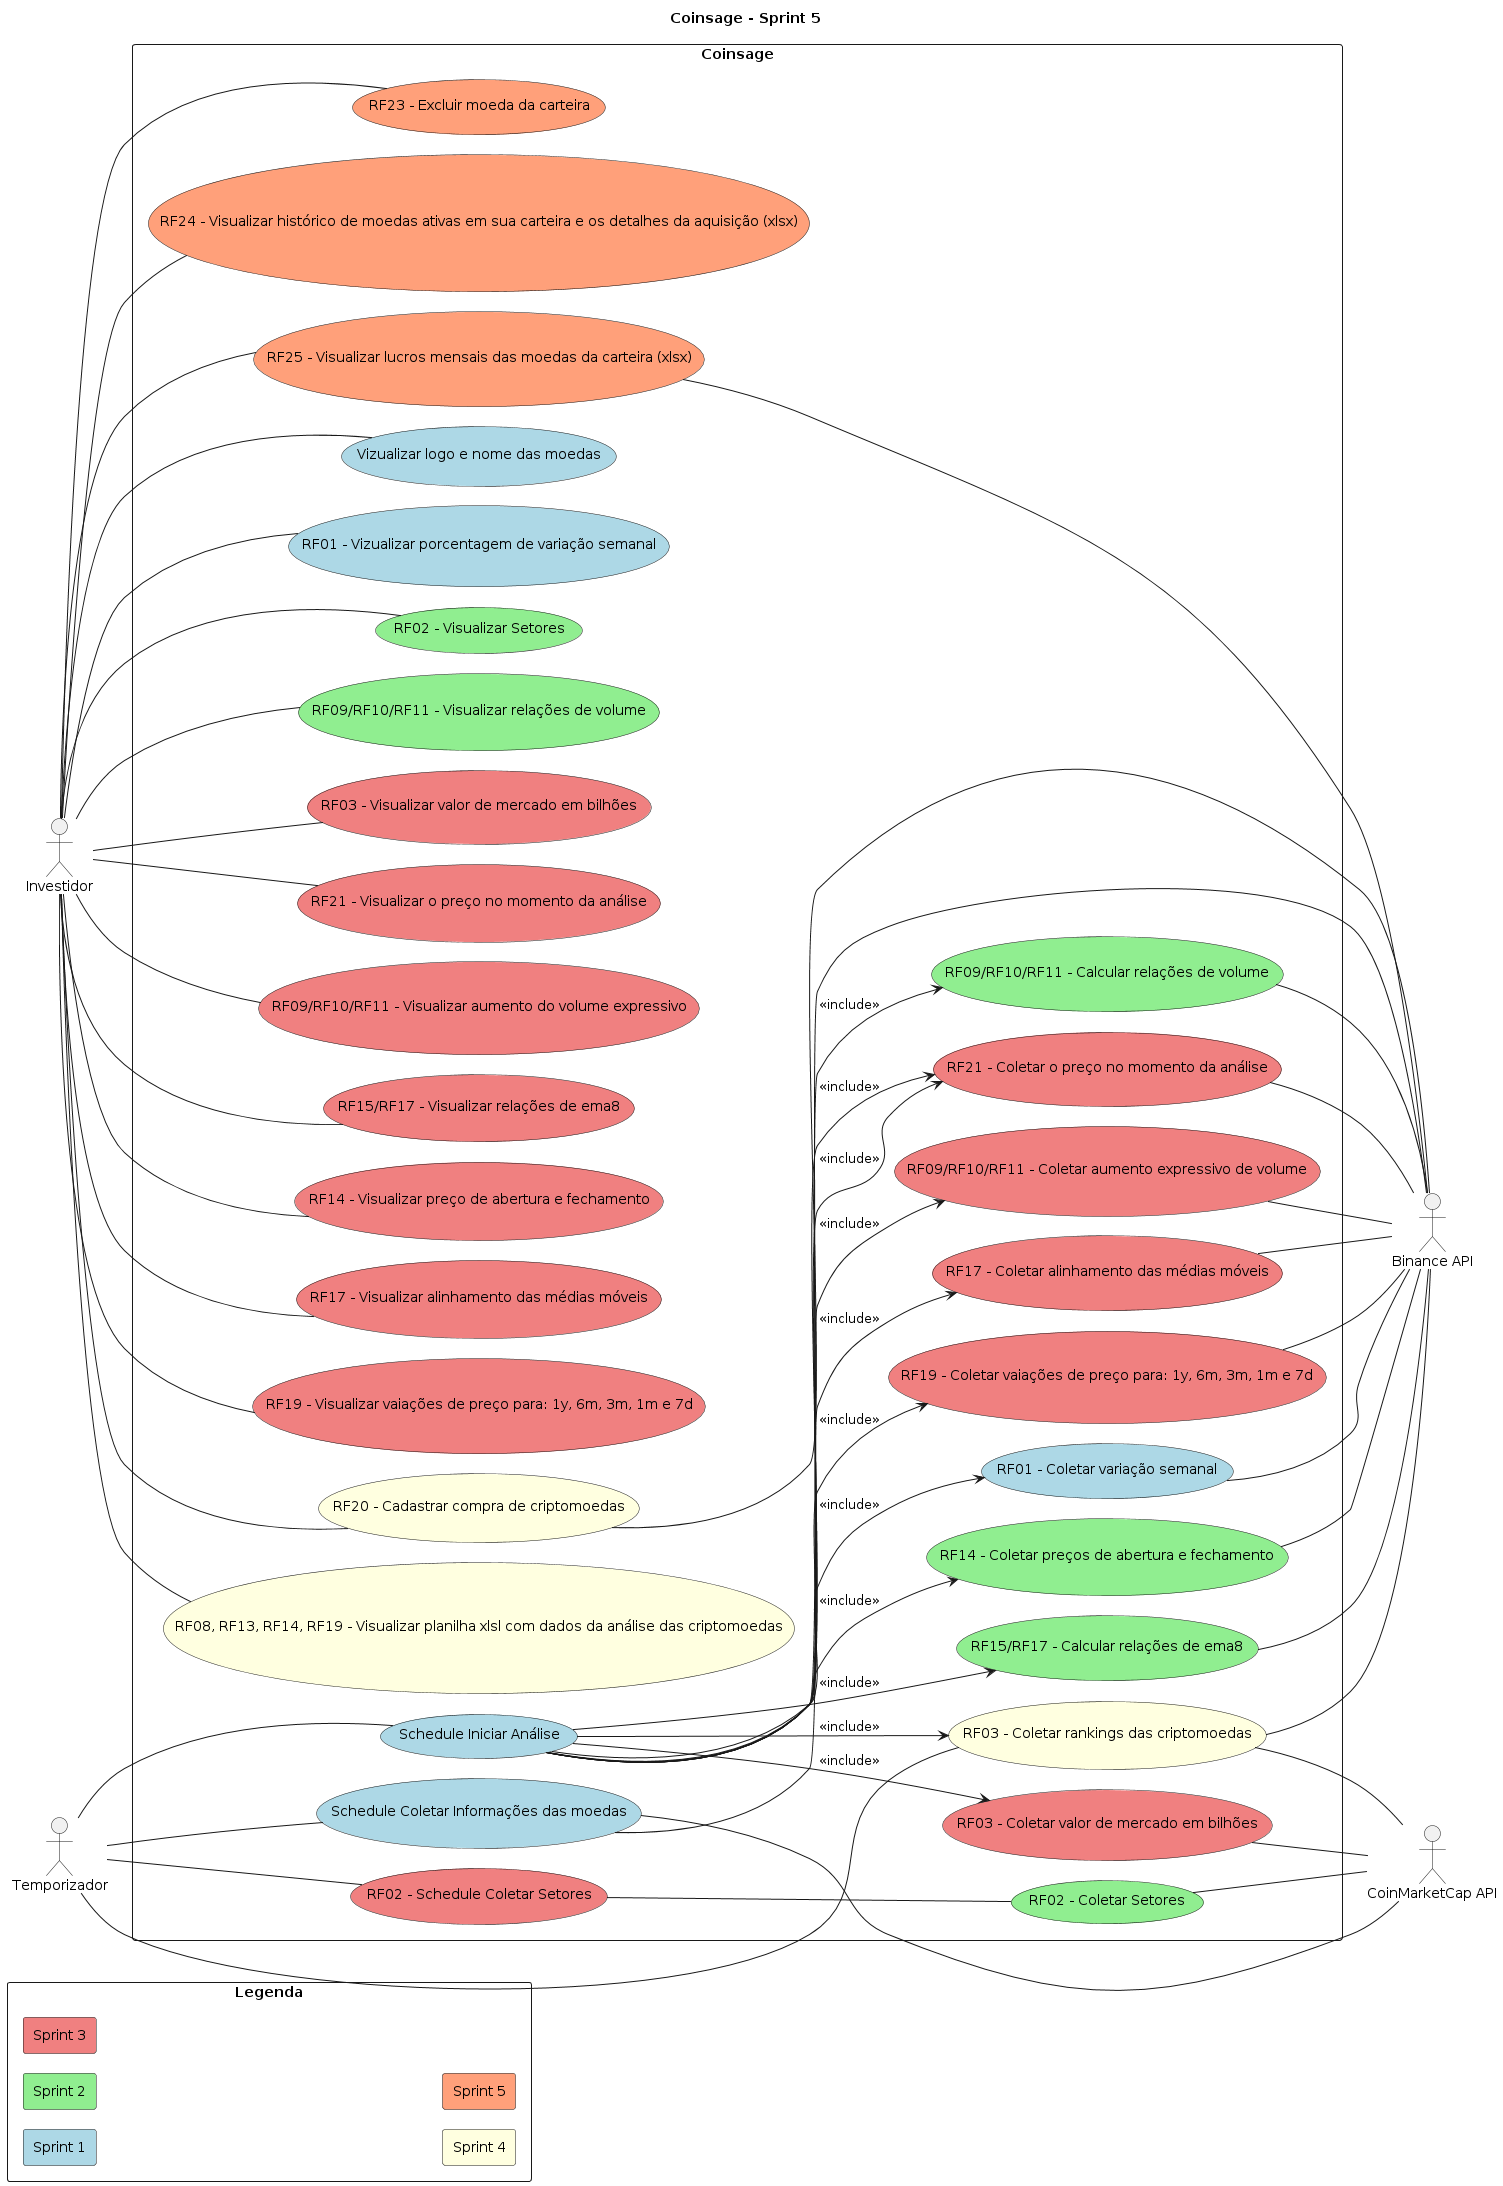

The diagram above was rendered by PlantUML. Its source (embedded in the PNG):
@startuml
title Coinsage - Sprint 5

left to right direction
actor "Investidor" as investor
actor "Temporizador" as schedule
actor "Binance API" as binance
actor "CoinMarketCap API" as cmc

rectangle "Legenda"{
    skinparam minClassWidth 10
    skinparam nodesep 1
    skinparam ranksep 1

    rectangle "Sprint 1" #LightBlue
    rectangle "Sprint 2" #LightGreen
    rectangle "Sprint 3" #LightCoral
    rectangle "Sprint 4" #LightYellow
    rectangle "Sprint 5" #LightSalmon
}

rectangle "Coinsage"{
    skinparam nodesep 20

    ' Schedules use cases
    ' Sp1
    usecase "Schedule Coletar Informações das moedas" as sch_cripto_info #LightBlue
    usecase "Schedule Iniciar Análise" as sch_analysis #LightBlue
    ' Sp3
    usecase "RF02 - Schedule Coletar Setores" as sch_sectors #LightCoral /' Should be sprint 2 but not ended '/

    ' Analyse use cases
    ' Sp1
    usecase "RF01 - Coletar variação semanal" as collect_cripto_week_incresse #LightBlue
    ' Sp2
    usecase "RF02 - Coletar Setores" as collect_sectors #LightGreen
    usecase "RF14 - Coletar preços de abertura e fechamento" as collect_cripto_open_close #LightGreen
    usecase "RF15/RF17 - Calcular relações de ema8" as collect_ema8_relations #LightGreen
    usecase "RF09/RF10/RF11 - Calcular relações de volume" as collect_volume_relations #LightGreen
    ' Sp3
    usecase "RF03 - Coletar valor de mercado em bilhões" as collect_market_cap #LightCoral /' Should be sprint 2 but not ended '/
    usecase "RF21 - Coletar o preço no momento da análise" as collect_cripto_current_price #LightCoral /' Should be sprint 2 but not ended '/
    usecase "RF09/RF10/RF11 - Coletar aumento expressivo de volume" as collect_expressive_volume_date #LightCoral /' Should be sprint 2 but not ended '/
    usecase "RF17 - Coletar alinhamento das médias móveis" as collect_emas_aligned #LightCoral
    usecase "RF19 - Coletar vaiações de preço para: 1y, 6m, 3m, 1m e 7d" as collect_cripto_price_variations #LightCoral

    ' Report use cases
    ' Sp1
    usecase "Vizualizar logo e nome das moedas" as view_cripto_info #LightBlue
    usecase "RF01 - Vizualizar porcentagem de variação semanal" as view_cripto_week_incresse #LightBlue
    ' Sp2
    usecase "RF02 - Visualizar Setores" as view_sectors #LightGreen
    usecase "RF09/RF10/RF11 - Visualizar relações de volume" as view_volume_relations #LightGreen
    ' Sp3
    usecase "RF03 - Visualizar valor de mercado em bilhões" as view_market_cap #LightCoral /' Should be sprint 2 but not ended '/
    usecase "RF21 - Visualizar o preço no momento da análise" as view_cripto_current_price #LightCoral /' Should be sprint 2 but not ended '/
    usecase "RF09/RF10/RF11 - Visualizar aumento do volume expressivo" as view_expressive_volume_increase #LightCoral /' Should be sprint 2 but not ended '/
    usecase "RF15/RF17 - Visualizar relações de ema8" as view_ema8_relations #LightCoral /' Should be sprint 2 but not ended '/
    usecase "RF14 - Visualizar preço de abertura e fechamento" as view_cripto_open_close #LightCoral /' Should be sprint 2 but not ended '/
    usecase "RF17 - Visualizar alinhamento das médias móveis" as view_emas_aligned #LightCoral
    usecase "RF19 - Visualizar vaiações de preço para: 1y, 6m, 3m, 1m e 7d" as view_cripto_price_variations #LightCoral

    ' Wallet usecases
    ' Sp4
    usecase "RF20 - Cadastrar compra de criptomoedas" as register_cripto #LightYellow
    usecase "RF08, RF13, RF14, RF19 - Visualizar planilha xlsl com dados da análise das criptomoedas" as view_xlsl #LightYellow
    usecase "RF03 - Coletar rankings das criptomoedas" as collect_rankings #LightYellow
    ' Sp5
    usecase "RF23 - Excluir moeda da carteira" as delete_cripto #LightSalmon
    usecase "RF24 - Visualizar histórico de moedas ativas em sua carteira e os detalhes da aquisição (xlsx)" as view_active_coins #LightSalmon
    usecase "RF25 - Visualizar lucros mensais das moedas da carteira (xlsx)" as view_monthly_profits #LightSalmon

}

' Schedules use cases
schedule -- sch_analysis
schedule -- sch_cripto_info
schedule -- sch_sectors
schedule -- collect_rankings

' APIS use cases
register_cripto -- binance
sch_cripto_info -- binance
sch_cripto_info -- cmc
collect_cripto_week_incresse -- binance
collect_cripto_current_price -- binance
collect_cripto_open_close -- binance
collect_ema8_relations -- binance
collect_volume_relations -- binance
collect_expressive_volume_date -- binance
collect_market_cap -- cmc
collect_emas_aligned -- binance
collect_cripto_price_variations -- binance
sch_sectors -- collect_sectors
collect_sectors -- cmc
collect_rankings -- binance
collect_rankings -- cmc
view_monthly_profits -- binance

' Investor use cases
investor -- view_sectors
investor -- view_cripto_info
investor -- view_cripto_week_incresse
investor -- view_cripto_current_price
investor -- view_cripto_open_close
investor -- view_ema8_relations
investor -- view_volume_relations
investor -- view_expressive_volume_increase
investor -- view_market_cap
investor -- view_emas_aligned
investor -- view_cripto_price_variations
investor -- view_xlsl
investor -- register_cripto
investor -- view_monthly_profits
investor -- view_active_coins
investor -- delete_cripto


' Use cases relations
sch_analysis --> collect_cripto_week_incresse  : <<include>>
sch_analysis --> collect_cripto_current_price  : <<include>>
sch_analysis --> collect_cripto_open_close  : <<include>>
sch_analysis --> collect_ema8_relations  : <<include>>
sch_analysis --> collect_volume_relations  : <<include>>
sch_analysis --> collect_expressive_volume_date : <<include>>
sch_analysis --> collect_market_cap : <<include>>
sch_analysis --> collect_cripto_current_price : <<include>>
sch_analysis --> collect_emas_aligned : <<include>>
sch_analysis --> collect_cripto_price_variations : <<include>>
sch_analysis --> collect_rankings : <<include>>
@enduml